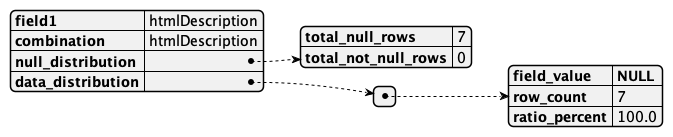

The diagram above was rendered by PlantUML. Its source (embedded in the PNG):
@startjson
{
    "field1": "htmlDescription",
    "combination": "htmlDescription",
    "null_distribution": {
        "total_null_rows": 7,
        "total_not_null_rows": 0
    },
    "data_distribution": [
        {
            "field_value": "**NULL**",
            "row_count": 7,
            "ratio_percent": 100.0
        }
    ]
}
@endjson